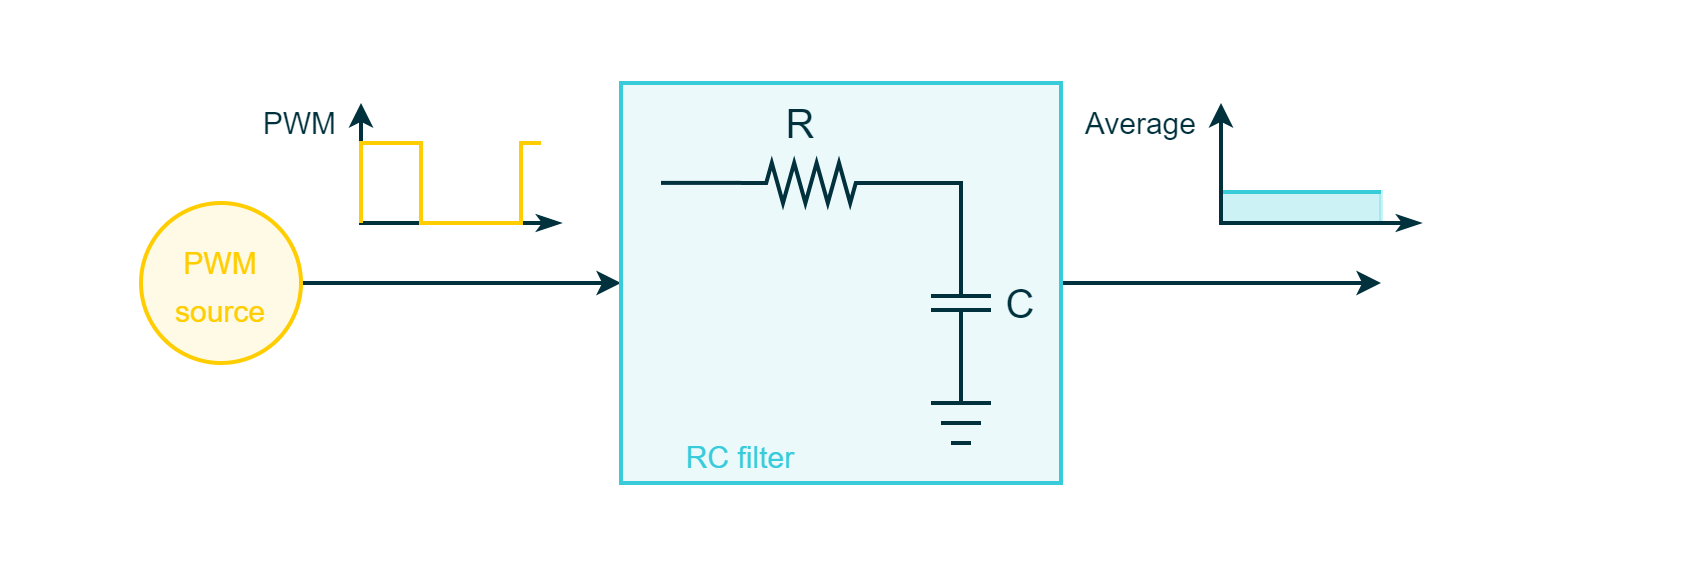

The diagram above was exported from draw.io. Its source (the exported page's mxGraphModel, read from the mxfile embedded in the PNG):
<mxGraphModel dx="1750" dy="1208" grid="1" gridSize="10" guides="1" tooltips="1" connect="1" arrows="1" fold="1" page="1" pageScale="1" pageWidth="850" pageHeight="1100" math="0" shadow="0">
  <root>
    <mxCell id="0" />
    <mxCell id="1" parent="0" />
    <mxCell id="OwX0k50f9DQSww5YA0gH-1" value="" style="rounded=0;whiteSpace=wrap;html=1;strokeColor=#00313C;strokeWidth=2;fontFamily=Arial;fontSize=20;fontColor=#FFFFFF;fillColor=#00313C;opacity=0;" vertex="1" parent="1">
      <mxGeometry x="170" y="420" width="840" height="280" as="geometry" />
    </mxCell>
    <mxCell id="OwX0k50f9DQSww5YA0gH-2" value="" style="rounded=0;whiteSpace=wrap;html=1;fontFamily=Arial;fontSize=10;fontColor=#FFFFFF;strokeColor=#38CBDA;strokeWidth=2;fillColor=#38CBDA;opacity=25;" vertex="1" parent="1">
      <mxGeometry x="780" y="514.5" width="80" height="15.5" as="geometry" />
    </mxCell>
    <mxCell id="OwX0k50f9DQSww5YA0gH-4" value="" style="endArrow=classic;html=1;rounded=0;strokeColor=#00313C;strokeWidth=2;fontFamily=Arial;fontSize=20;fontColor=#101820;fillColor=#D8E0E1;entryX=0;entryY=0.5;entryDx=0;entryDy=0;exitX=1;exitY=0.5;exitDx=0;exitDy=0;" edge="1" parent="1" source="OwX0k50f9DQSww5YA0gH-5">
      <mxGeometry width="50" height="50" relative="1" as="geometry">
        <mxPoint x="330" y="561" as="sourcePoint" />
        <mxPoint x="480" y="560" as="targetPoint" />
        <Array as="points" />
      </mxGeometry>
    </mxCell>
    <mxCell id="OwX0k50f9DQSww5YA0gH-5" value="&lt;font style=&quot;font-size: 15px;&quot;&gt;PWM&lt;br&gt;source&lt;/font&gt;" style="ellipse;whiteSpace=wrap;html=1;aspect=fixed;strokeColor=#FFCD00;strokeWidth=2;fontFamily=Arial;fontSize=20;fontColor=#FFCD00;fillColor=#FFFAE5;rounded=0;" vertex="1" parent="1">
      <mxGeometry x="240" y="520" width="80" height="80" as="geometry" />
    </mxCell>
    <mxCell id="OwX0k50f9DQSww5YA0gH-6" value="" style="endArrow=classicThin;html=1;rounded=0;strokeColor=#00313C;strokeWidth=2;fontFamily=Arial;fontSize=20;fontColor=#101820;fillColor=#00313C;startArrow=classic;startFill=1;endFill=1;" edge="1" parent="1">
      <mxGeometry width="50" height="50" relative="1" as="geometry">
        <mxPoint x="350" y="470" as="sourcePoint" />
        <mxPoint x="450" y="530" as="targetPoint" />
        <Array as="points">
          <mxPoint x="350" y="530" />
        </Array>
      </mxGeometry>
    </mxCell>
    <mxCell id="OwX0k50f9DQSww5YA0gH-7" value="" style="endArrow=none;html=1;rounded=0;strokeColor=#FFCD00;strokeWidth=2;fontFamily=Arial;fontSize=20;fontColor=#FFCD00;fillColor=#FFFAE5;" edge="1" parent="1">
      <mxGeometry width="50" height="50" relative="1" as="geometry">
        <mxPoint x="350" y="530" as="sourcePoint" />
        <mxPoint x="440" y="490" as="targetPoint" />
        <Array as="points">
          <mxPoint x="350" y="490" />
          <mxPoint x="380" y="490" />
          <mxPoint x="380" y="530" />
          <mxPoint x="430" y="530" />
          <mxPoint x="430" y="490" />
        </Array>
      </mxGeometry>
    </mxCell>
    <mxCell id="OwX0k50f9DQSww5YA0gH-8" value="" style="endArrow=none;html=1;rounded=0;strokeColor=#38CBDA;strokeWidth=2;fontFamily=Arial;fontSize=20;fontColor=#101820;fillColor=#38CBDA;" edge="1" parent="1">
      <mxGeometry width="50" height="50" relative="1" as="geometry">
        <mxPoint x="780" y="514.5" as="sourcePoint" />
        <mxPoint x="860" y="514.5" as="targetPoint" />
      </mxGeometry>
    </mxCell>
    <mxCell id="OwX0k50f9DQSww5YA0gH-9" value="" style="endArrow=classicThin;html=1;rounded=0;strokeColor=#00313C;strokeWidth=2;fontFamily=Arial;fontSize=20;fontColor=#101820;fillColor=#00313C;startArrow=classic;startFill=1;endFill=1;" edge="1" parent="1">
      <mxGeometry width="50" height="50" relative="1" as="geometry">
        <mxPoint x="780" y="470" as="sourcePoint" />
        <mxPoint x="880" y="530" as="targetPoint" />
        <Array as="points">
          <mxPoint x="780" y="530" />
        </Array>
      </mxGeometry>
    </mxCell>
    <mxCell id="OwX0k50f9DQSww5YA0gH-10" value="" style="endArrow=classic;html=1;rounded=0;strokeColor=#00313C;strokeWidth=2;fontFamily=Arial;fontSize=20;fontColor=#101820;fillColor=#D8E0E1;exitX=1;exitY=0.5;exitDx=0;exitDy=0;" edge="1" parent="1">
      <mxGeometry width="50" height="50" relative="1" as="geometry">
        <mxPoint x="700" y="560" as="sourcePoint" />
        <mxPoint x="860" y="560" as="targetPoint" />
      </mxGeometry>
    </mxCell>
    <mxCell id="OwX0k50f9DQSww5YA0gH-11" value="&lt;font style=&quot;font-size: 15px;&quot; color=&quot;#00313c&quot;&gt;PWM&lt;/font&gt;" style="rounded=0;whiteSpace=wrap;html=1;strokeColor=none;strokeWidth=2;fillColor=none;fontFamily=Arial;fontSize=16;fontColor=#3D3F4F;align=right;" vertex="1" parent="1">
      <mxGeometry x="280" y="470" width="60" height="20" as="geometry" />
    </mxCell>
    <mxCell id="OwX0k50f9DQSww5YA0gH-12" value="&lt;font style=&quot;font-size: 15px;&quot; color=&quot;#00313c&quot;&gt;Average&lt;/font&gt;" style="rounded=0;whiteSpace=wrap;html=1;strokeColor=none;strokeWidth=2;fillColor=none;fontFamily=Arial;fontSize=16;fontColor=#3D3F4F;align=right;" vertex="1" parent="1">
      <mxGeometry x="710" y="470" width="60" height="20" as="geometry" />
    </mxCell>
    <mxCell id="OwX0k50f9DQSww5YA0gH-15" value="" style="rounded=0;whiteSpace=wrap;html=1;strokeColor=#38CBDA;strokeWidth=2;fontFamily=Arial;fontSize=20;fontColor=#38CBDA;fillColor=#EBF9FB;" vertex="1" parent="1">
      <mxGeometry x="480" y="460" width="220" height="200" as="geometry" />
    </mxCell>
    <mxCell id="OwX0k50f9DQSww5YA0gH-16" value="&lt;font style=&quot;font-size: 15px;&quot;&gt;RC filter&lt;/font&gt;" style="rounded=0;whiteSpace=wrap;html=1;strokeColor=none;strokeWidth=2;fontFamily=Arial;fontSize=20;fontColor=#38CBDA;fillColor=none;" vertex="1" parent="1">
      <mxGeometry x="480" y="630" width="120" height="30" as="geometry" />
    </mxCell>
    <mxCell id="OwX0k50f9DQSww5YA0gH-17" value="" style="pointerEvents=1;verticalLabelPosition=bottom;shadow=0;dashed=0;align=center;html=1;verticalAlign=top;shape=mxgraph.electrical.resistors.resistor_2;strokeColor=#00313C;strokeWidth=2;fontFamily=Arial;fontSize=20;fontColor=#FFFFFF;fillColor=#00313C;direction=west;flipH=0;" vertex="1" parent="1">
      <mxGeometry x="540" y="500" width="70" height="20" as="geometry" />
    </mxCell>
    <mxCell id="OwX0k50f9DQSww5YA0gH-18" value="" style="pointerEvents=1;verticalLabelPosition=bottom;shadow=0;dashed=0;align=center;html=1;verticalAlign=top;shape=mxgraph.electrical.capacitors.capacitor_1;strokeColor=#00313C;strokeWidth=2;fontFamily=Arial;fontSize=20;fontColor=#FFFFFF;fillColor=#00313C;rotation=90;" vertex="1" parent="1">
      <mxGeometry x="615" y="555" width="70" height="30" as="geometry" />
    </mxCell>
    <mxCell id="OwX0k50f9DQSww5YA0gH-19" value="" style="group" vertex="1" connectable="0" parent="1">
      <mxGeometry x="635" y="620" width="30" height="20" as="geometry" />
    </mxCell>
    <mxCell id="OwX0k50f9DQSww5YA0gH-20" value="" style="endArrow=none;html=1;rounded=0;strokeColor=#00313C;strokeWidth=2;fontFamily=Arial;fontSize=20;fontColor=#101820;fillColor=#00313C;" edge="1" parent="OwX0k50f9DQSww5YA0gH-19">
      <mxGeometry width="50" height="50" relative="1" as="geometry">
        <mxPoint as="sourcePoint" />
        <mxPoint x="30" as="targetPoint" />
      </mxGeometry>
    </mxCell>
    <mxCell id="OwX0k50f9DQSww5YA0gH-21" value="" style="endArrow=none;html=1;rounded=0;strokeColor=#00313C;strokeWidth=2;fontFamily=Arial;fontSize=20;fontColor=#101820;fillColor=#00313C;" edge="1" parent="OwX0k50f9DQSww5YA0gH-19">
      <mxGeometry width="50" height="50" relative="1" as="geometry">
        <mxPoint x="5" y="10" as="sourcePoint" />
        <mxPoint x="25" y="10" as="targetPoint" />
      </mxGeometry>
    </mxCell>
    <mxCell id="OwX0k50f9DQSww5YA0gH-22" value="" style="endArrow=none;html=1;rounded=0;strokeColor=#00313C;strokeWidth=2;fontFamily=Arial;fontSize=20;fontColor=#101820;fillColor=#00313C;" edge="1" parent="OwX0k50f9DQSww5YA0gH-19">
      <mxGeometry width="50" height="50" relative="1" as="geometry">
        <mxPoint x="10" y="20" as="sourcePoint" />
        <mxPoint x="20" y="20" as="targetPoint" />
      </mxGeometry>
    </mxCell>
    <mxCell id="OwX0k50f9DQSww5YA0gH-23" value="" style="endArrow=none;html=1;rounded=0;strokeColor=#00313C;strokeWidth=2;fontFamily=Arial;fontSize=20;fontColor=#101820;fillColor=#00313C;entryX=1;entryY=0.5;entryDx=0;entryDy=0;entryPerimeter=0;" edge="1" parent="OwX0k50f9DQSww5YA0gH-19">
      <mxGeometry width="50" height="50" relative="1" as="geometry">
        <mxPoint x="25" as="sourcePoint" />
        <mxPoint x="15" y="-40" as="targetPoint" />
        <Array as="points">
          <mxPoint x="15" />
        </Array>
      </mxGeometry>
    </mxCell>
    <mxCell id="OwX0k50f9DQSww5YA0gH-26" value="&lt;font color=&quot;#00313c&quot;&gt;R&lt;/font&gt;" style="rounded=0;whiteSpace=wrap;html=1;strokeColor=none;strokeWidth=2;fontFamily=Arial;fontSize=20;fontColor=#101820;fillColor=none;" vertex="1" parent="1">
      <mxGeometry x="540" y="460" width="60" height="40" as="geometry" />
    </mxCell>
    <mxCell id="OwX0k50f9DQSww5YA0gH-27" value="&lt;font color=&quot;#00313c&quot;&gt;C&lt;/font&gt;" style="rounded=0;whiteSpace=wrap;html=1;strokeColor=none;strokeWidth=2;fontFamily=Arial;fontSize=20;fontColor=#101820;fillColor=none;" vertex="1" parent="1">
      <mxGeometry x="660" y="550" width="40" height="40" as="geometry" />
    </mxCell>
    <mxCell id="OwX0k50f9DQSww5YA0gH-29" value="" style="endArrow=none;html=1;rounded=0;strokeColor=#00313C;strokeWidth=2;fontFamily=Arial;fontSize=20;fontColor=#101820;fillColor=#00313C;entryX=0;entryY=0.5;entryDx=0;entryDy=0;entryPerimeter=0;" edge="1" parent="1" target="OwX0k50f9DQSww5YA0gH-18">
      <mxGeometry width="50" height="50" relative="1" as="geometry">
        <mxPoint x="610" y="510" as="sourcePoint" />
        <mxPoint x="670" y="509.9499999999998" as="targetPoint" />
        <Array as="points">
          <mxPoint x="650" y="510" />
        </Array>
      </mxGeometry>
    </mxCell>
    <mxCell id="OwX0k50f9DQSww5YA0gH-30" value="" style="endArrow=none;html=1;rounded=0;strokeColor=#00313C;strokeWidth=2;fontFamily=Arial;fontSize=20;fontColor=#101820;fillColor=#00313C;" edge="1" parent="1">
      <mxGeometry width="50" height="50" relative="1" as="geometry">
        <mxPoint x="500" y="509.94000000000005" as="sourcePoint" />
        <mxPoint x="540" y="509.94000000000005" as="targetPoint" />
      </mxGeometry>
    </mxCell>
  </root>
</mxGraphModel>